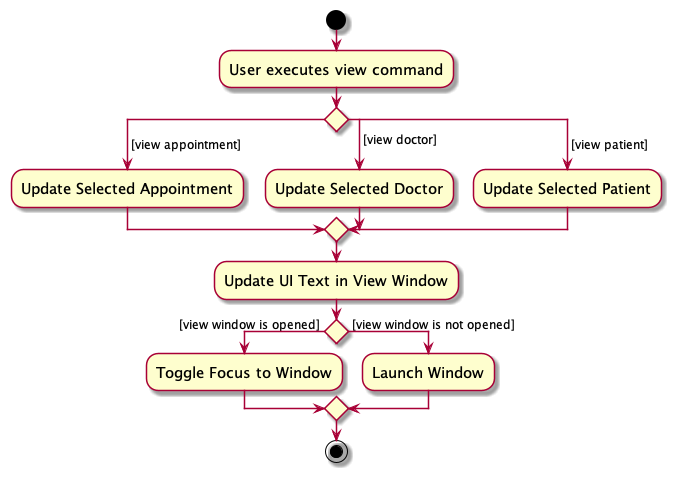

The diagram above was rendered by PlantUML. Its source (embedded in the PNG):
@startuml
skin rose
skinparam ActivityFontSize 15
skinparam ArrowFontSize 12
start
:User executes view command;

switch ()
case ( [view appointment] )
  :Update Selected Appointment;
case ( [view doctor] )
  :Update Selected Doctor;
case ( [view patient] )
  :Update Selected Patient;
endswitch

:Update UI Text in View Window;

if () then ( [view window is opened] )
    :Toggle Focus to Window;
else ( [view window is not opened] )
    :Launch Window;
end if

stop
@enduml